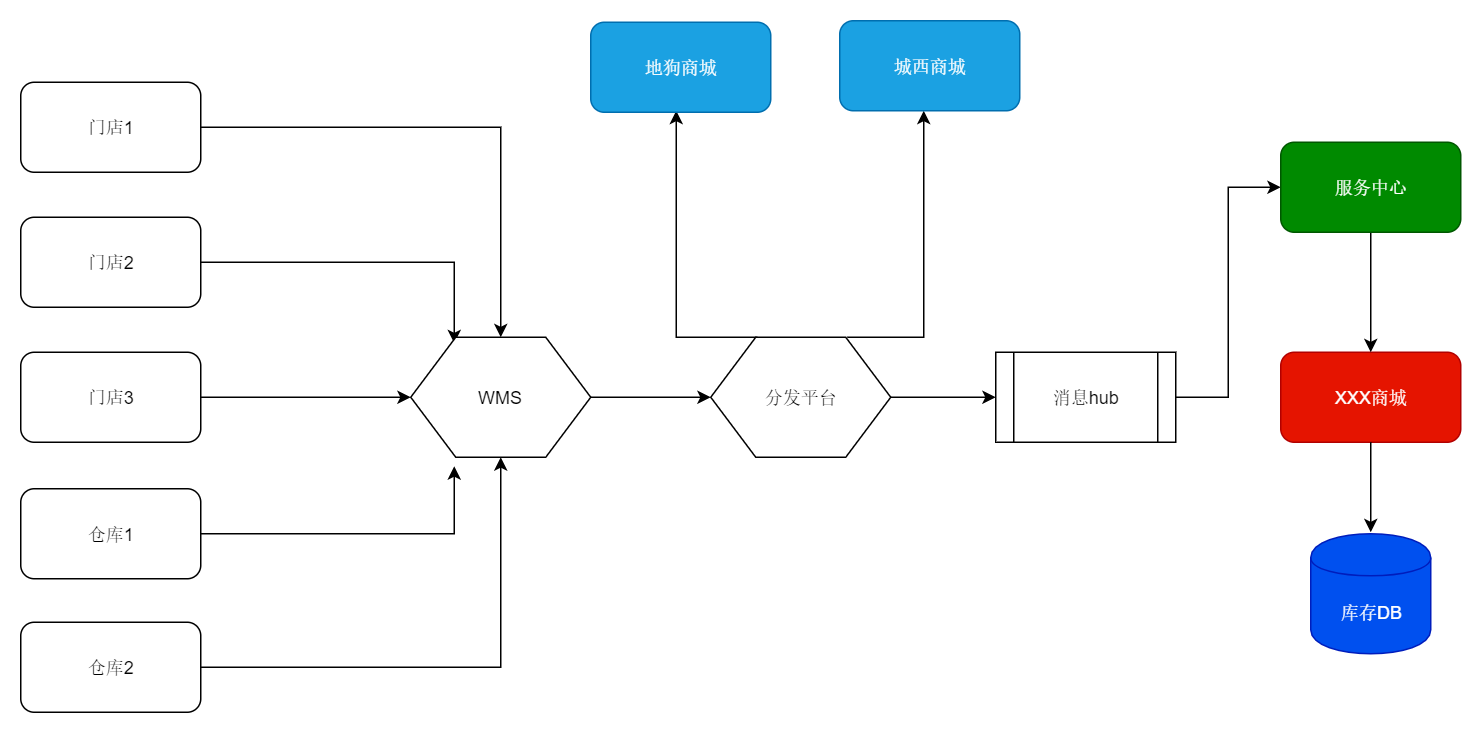

The diagram above was exported from draw.io. Its source (the exported page's mxGraphModel, read from the mxfile embedded in the PNG):
<mxGraphModel dx="996" dy="1178" grid="1" gridSize="10" guides="1" tooltips="1" connect="1" arrows="1" fold="1" page="1" pageScale="1" pageWidth="413" pageHeight="583" math="0" shadow="0">
  <root>
    <mxCell id="_QU6-R-zNEOSz3ibjs3t-0" />
    <mxCell id="_QU6-R-zNEOSz3ibjs3t-1" parent="_QU6-R-zNEOSz3ibjs3t-0" />
    <mxCell id="_QU6-R-zNEOSz3ibjs3t-9" value="" style="edgeStyle=orthogonalEdgeStyle;rounded=0;orthogonalLoop=1;jettySize=auto;html=1;entryX=0.5;entryY=0;entryDx=0;entryDy=0;" edge="1" parent="_QU6-R-zNEOSz3ibjs3t-1" source="_QU6-R-zNEOSz3ibjs3t-2" target="_QU6-R-zNEOSz3ibjs3t-7">
      <mxGeometry relative="1" as="geometry">
        <mxPoint x="270" y="240" as="targetPoint" />
      </mxGeometry>
    </mxCell>
    <mxCell id="_QU6-R-zNEOSz3ibjs3t-2" value="门店1" style="rounded=1;whiteSpace=wrap;html=1;" vertex="1" parent="_QU6-R-zNEOSz3ibjs3t-1">
      <mxGeometry x="20" y="20" width="120" height="60" as="geometry" />
    </mxCell>
    <mxCell id="_QU6-R-zNEOSz3ibjs3t-11" value="" style="edgeStyle=orthogonalEdgeStyle;rounded=0;orthogonalLoop=1;jettySize=auto;html=1;entryX=0.24;entryY=0.045;entryDx=0;entryDy=0;entryPerimeter=0;" edge="1" parent="_QU6-R-zNEOSz3ibjs3t-1" source="_QU6-R-zNEOSz3ibjs3t-3" target="_QU6-R-zNEOSz3ibjs3t-7">
      <mxGeometry relative="1" as="geometry">
        <mxPoint x="220" y="140" as="targetPoint" />
      </mxGeometry>
    </mxCell>
    <mxCell id="_QU6-R-zNEOSz3ibjs3t-3" value="门店2" style="rounded=1;whiteSpace=wrap;html=1;" vertex="1" parent="_QU6-R-zNEOSz3ibjs3t-1">
      <mxGeometry x="20" y="110" width="120" height="60" as="geometry" />
    </mxCell>
    <mxCell id="_QU6-R-zNEOSz3ibjs3t-4" value="门店3" style="rounded=1;whiteSpace=wrap;html=1;" vertex="1" parent="_QU6-R-zNEOSz3ibjs3t-1">
      <mxGeometry x="20" y="200" width="120" height="60" as="geometry" />
    </mxCell>
    <mxCell id="_QU6-R-zNEOSz3ibjs3t-5" value="仓库1" style="rounded=1;whiteSpace=wrap;html=1;" vertex="1" parent="_QU6-R-zNEOSz3ibjs3t-1">
      <mxGeometry x="20" y="291" width="120" height="60" as="geometry" />
    </mxCell>
    <mxCell id="_QU6-R-zNEOSz3ibjs3t-6" value="仓库2" style="rounded=1;whiteSpace=wrap;html=1;" vertex="1" parent="_QU6-R-zNEOSz3ibjs3t-1">
      <mxGeometry x="20" y="380" width="120" height="60" as="geometry" />
    </mxCell>
    <mxCell id="_QU6-R-zNEOSz3ibjs3t-16" value="" style="edgeStyle=orthogonalEdgeStyle;rounded=0;orthogonalLoop=1;jettySize=auto;html=1;" edge="1" parent="_QU6-R-zNEOSz3ibjs3t-1" source="_QU6-R-zNEOSz3ibjs3t-7" target="_QU6-R-zNEOSz3ibjs3t-15">
      <mxGeometry relative="1" as="geometry" />
    </mxCell>
    <mxCell id="_QU6-R-zNEOSz3ibjs3t-7" value="WMS" style="shape=hexagon;perimeter=hexagonPerimeter2;whiteSpace=wrap;html=1;" vertex="1" parent="_QU6-R-zNEOSz3ibjs3t-1">
      <mxGeometry x="280" y="190" width="120" height="80" as="geometry" />
    </mxCell>
    <mxCell id="_QU6-R-zNEOSz3ibjs3t-26" value="" style="edgeStyle=orthogonalEdgeStyle;rounded=0;orthogonalLoop=1;jettySize=auto;html=1;" edge="1" parent="_QU6-R-zNEOSz3ibjs3t-1" source="_QU6-R-zNEOSz3ibjs3t-15" target="_QU6-R-zNEOSz3ibjs3t-22">
      <mxGeometry relative="1" as="geometry" />
    </mxCell>
    <mxCell id="_QU6-R-zNEOSz3ibjs3t-15" value="分发平台" style="shape=hexagon;perimeter=hexagonPerimeter2;whiteSpace=wrap;html=1;" vertex="1" parent="_QU6-R-zNEOSz3ibjs3t-1">
      <mxGeometry x="480" y="190" width="120" height="80" as="geometry" />
    </mxCell>
    <mxCell id="_QU6-R-zNEOSz3ibjs3t-12" value="" style="edgeStyle=orthogonalEdgeStyle;rounded=0;orthogonalLoop=1;jettySize=auto;html=1;exitX=1;exitY=0.5;exitDx=0;exitDy=0;entryX=0;entryY=0.5;entryDx=0;entryDy=0;" edge="1" parent="_QU6-R-zNEOSz3ibjs3t-1" source="_QU6-R-zNEOSz3ibjs3t-4" target="_QU6-R-zNEOSz3ibjs3t-7">
      <mxGeometry relative="1" as="geometry">
        <mxPoint x="150" y="150" as="sourcePoint" />
        <mxPoint x="230" y="150" as="targetPoint" />
      </mxGeometry>
    </mxCell>
    <mxCell id="_QU6-R-zNEOSz3ibjs3t-13" value="" style="edgeStyle=orthogonalEdgeStyle;rounded=0;orthogonalLoop=1;jettySize=auto;html=1;exitX=1;exitY=0.5;exitDx=0;exitDy=0;entryX=0.24;entryY=1.07;entryDx=0;entryDy=0;entryPerimeter=0;" edge="1" parent="_QU6-R-zNEOSz3ibjs3t-1" source="_QU6-R-zNEOSz3ibjs3t-5" target="_QU6-R-zNEOSz3ibjs3t-7">
      <mxGeometry relative="1" as="geometry">
        <mxPoint x="150" y="240" as="sourcePoint" />
        <mxPoint x="290" y="240" as="targetPoint" />
      </mxGeometry>
    </mxCell>
    <mxCell id="_QU6-R-zNEOSz3ibjs3t-14" value="" style="edgeStyle=orthogonalEdgeStyle;rounded=0;orthogonalLoop=1;jettySize=auto;html=1;exitX=1;exitY=0.5;exitDx=0;exitDy=0;entryX=0.5;entryY=1;entryDx=0;entryDy=0;" edge="1" parent="_QU6-R-zNEOSz3ibjs3t-1" source="_QU6-R-zNEOSz3ibjs3t-6" target="_QU6-R-zNEOSz3ibjs3t-7">
      <mxGeometry relative="1" as="geometry">
        <mxPoint x="150" y="331" as="sourcePoint" />
        <mxPoint x="319" y="286" as="targetPoint" />
      </mxGeometry>
    </mxCell>
    <mxCell id="_QU6-R-zNEOSz3ibjs3t-20" value="" style="edgeStyle=orthogonalEdgeStyle;rounded=0;orthogonalLoop=1;jettySize=auto;html=1;exitX=0.26;exitY=-0.005;exitDx=0;exitDy=0;exitPerimeter=0;" edge="1" parent="_QU6-R-zNEOSz3ibjs3t-1" source="_QU6-R-zNEOSz3ibjs3t-15">
      <mxGeometry relative="1" as="geometry">
        <mxPoint x="410" y="240" as="sourcePoint" />
        <mxPoint x="457" y="39" as="targetPoint" />
        <Array as="points">
          <mxPoint x="457" y="190" />
        </Array>
      </mxGeometry>
    </mxCell>
    <mxCell id="_QU6-R-zNEOSz3ibjs3t-21" value="" style="edgeStyle=orthogonalEdgeStyle;rounded=0;orthogonalLoop=1;jettySize=auto;html=1;exitX=0.76;exitY=-0.055;exitDx=0;exitDy=0;exitPerimeter=0;" edge="1" parent="_QU6-R-zNEOSz3ibjs3t-1" target="_QU6-R-zNEOSz3ibjs3t-24">
      <mxGeometry relative="1" as="geometry">
        <mxPoint x="571" y="190" as="sourcePoint" />
        <mxPoint x="580" y="100" as="targetPoint" />
        <Array as="points">
          <mxPoint x="622" y="190" />
        </Array>
      </mxGeometry>
    </mxCell>
    <mxCell id="_QU6-R-zNEOSz3ibjs3t-28" value="" style="edgeStyle=orthogonalEdgeStyle;rounded=0;orthogonalLoop=1;jettySize=auto;html=1;entryX=0;entryY=0.5;entryDx=0;entryDy=0;" edge="1" parent="_QU6-R-zNEOSz3ibjs3t-1" source="_QU6-R-zNEOSz3ibjs3t-22" target="_QU6-R-zNEOSz3ibjs3t-30">
      <mxGeometry relative="1" as="geometry">
        <mxPoint x="870" y="230" as="targetPoint" />
        <Array as="points">
          <mxPoint x="825" y="230" />
          <mxPoint x="825" y="90" />
        </Array>
      </mxGeometry>
    </mxCell>
    <mxCell id="_QU6-R-zNEOSz3ibjs3t-22" value="消息hub" style="shape=process;whiteSpace=wrap;html=1;backgroundOutline=1;" vertex="1" parent="_QU6-R-zNEOSz3ibjs3t-1">
      <mxGeometry x="670" y="200" width="120" height="60" as="geometry" />
    </mxCell>
    <mxCell id="_QU6-R-zNEOSz3ibjs3t-23" value="&lt;span&gt;地狗商城&lt;/span&gt;" style="rounded=1;whiteSpace=wrap;html=1;fillColor=#1ba1e2;strokeColor=#006EAF;fontColor=#ffffff;" vertex="1" parent="_QU6-R-zNEOSz3ibjs3t-1">
      <mxGeometry x="400" y="-20" width="120" height="60" as="geometry" />
    </mxCell>
    <mxCell id="_QU6-R-zNEOSz3ibjs3t-24" value="城西商城&lt;br&gt;" style="rounded=1;whiteSpace=wrap;html=1;fillColor=#1ba1e2;strokeColor=#006EAF;fontColor=#ffffff;" vertex="1" parent="_QU6-R-zNEOSz3ibjs3t-1">
      <mxGeometry x="566" y="-21" width="120" height="60" as="geometry" />
    </mxCell>
    <mxCell id="_QU6-R-zNEOSz3ibjs3t-25" value="XXX商城&lt;br&gt;" style="rounded=1;whiteSpace=wrap;html=1;fillColor=#e51400;strokeColor=#B20000;fontColor=#ffffff;" vertex="1" parent="_QU6-R-zNEOSz3ibjs3t-1">
      <mxGeometry x="860" y="200" width="120" height="60" as="geometry" />
    </mxCell>
    <mxCell id="_QU6-R-zNEOSz3ibjs3t-29" value="库存DB" style="shape=cylinder;whiteSpace=wrap;html=1;boundedLbl=1;backgroundOutline=1;fillColor=#0050ef;strokeColor=#001DBC;fontColor=#ffffff;" vertex="1" parent="_QU6-R-zNEOSz3ibjs3t-1">
      <mxGeometry x="880" y="321" width="80" height="80" as="geometry" />
    </mxCell>
    <mxCell id="_QU6-R-zNEOSz3ibjs3t-32" value="" style="edgeStyle=orthogonalEdgeStyle;rounded=0;orthogonalLoop=1;jettySize=auto;html=1;entryX=0.5;entryY=0;entryDx=0;entryDy=0;" edge="1" parent="_QU6-R-zNEOSz3ibjs3t-1" source="_QU6-R-zNEOSz3ibjs3t-30" target="_QU6-R-zNEOSz3ibjs3t-25">
      <mxGeometry relative="1" as="geometry">
        <mxPoint x="920" y="170" as="targetPoint" />
      </mxGeometry>
    </mxCell>
    <mxCell id="_QU6-R-zNEOSz3ibjs3t-30" value="服务中心" style="rounded=1;whiteSpace=wrap;html=1;fillColor=#008a00;strokeColor=#005700;fontColor=#ffffff;" vertex="1" parent="_QU6-R-zNEOSz3ibjs3t-1">
      <mxGeometry x="860" y="60" width="120" height="60" as="geometry" />
    </mxCell>
    <mxCell id="_QU6-R-zNEOSz3ibjs3t-33" value="" style="edgeStyle=orthogonalEdgeStyle;rounded=0;orthogonalLoop=1;jettySize=auto;html=1;" edge="1" parent="_QU6-R-zNEOSz3ibjs3t-1" source="_QU6-R-zNEOSz3ibjs3t-25">
      <mxGeometry relative="1" as="geometry">
        <mxPoint x="920" y="270" as="sourcePoint" />
        <mxPoint x="920" y="320" as="targetPoint" />
      </mxGeometry>
    </mxCell>
  </root>
</mxGraphModel>